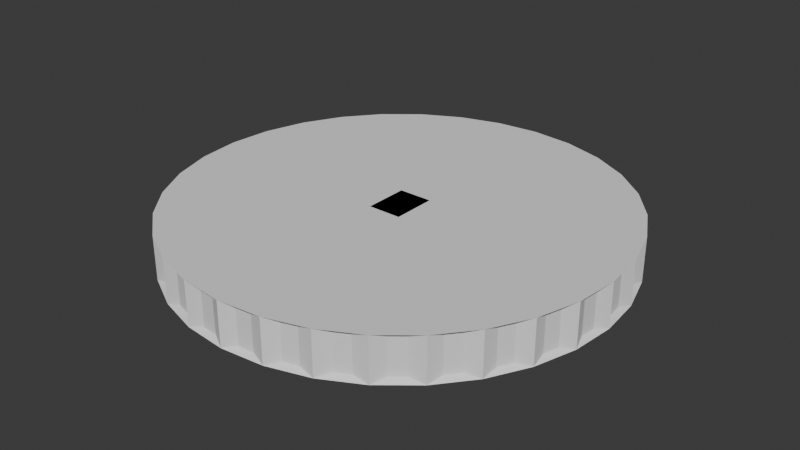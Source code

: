 # Source: PanelScroll.blend  (saved by Blender 4.1.24; exported with 4.5.12 LTS)
import bpy
from mathutils import Matrix  # noqa: F401  (used for matrix-valued properties, if any)

bpy.ops.wm.read_factory_settings(use_empty=True)
scene = bpy.context.scene
scene.name = 'Scene'

# ---- collections
col_collection = bpy.data.collections.new('Collection'); scene.collection.children.link(col_collection)

# ---- world
world_world = bpy.data.worlds.new('World'); scene.world = world_world
world_world.use_nodes = True; world_world.node_tree.nodes.clear()
_N = world_world.node_tree.nodes; _L = world_world.node_tree.links
n0 = _N.new('ShaderNodeOutputWorld'); n0.name = 'World Output'; n0.location = (300, 300)
n1 = _N.new('ShaderNodeBackground'); n1.name = 'Background'; n1.location = (10, 300)
n1.inputs[0].default_value = (0.05088, 0.05088, 0.05088, 1.0)
_L.new(n1.outputs[0], n0.inputs[0])
n0.is_active_output = True
world_world.color = (0.05088, 0.05088, 0.05088)
world_world.use_sun_shadow = False
world_world.sun_shadow_jitter_overblur = 0.0

# ---- meshes
me_cylinder = bpy.data.meshes.new('Cylinder')
me_cylinder.from_pydata([(-1.51e-08, 1.0, 1.0), (1.51e-08, 1.0, -1.0), (-0.1951, 0.9808, 1.0), (-0.1951, 0.9808, -1.0), (-0.3827, 0.9239, 1.0), (-0.3827, 0.9239, -1.0), (-0.5556, 0.8315, 1.0), (-0.5556, 0.8315, -1.0), (-0.7071, 0.7071, 1.0), (-0.7071, 0.7071, -1.0), (-0.8315, 0.5556, 1.0), (-0.8315, 0.5556, -1.0), (-0.9239, 0.3827, 1.0), (-0.9239, 0.3827, -1.0), (-0.9808, 0.1951, 1.0), (-0.9808, 0.1951, -1.0), (-1.0, 0.0, 1.0), (-1.0, 0.0, -1.0), (-0.9808, -0.1951, 1.0), (-0.9808, -0.1951, -1.0), (-0.9239, -0.3827, 1.0), (-0.9239, -0.3827, -1.0), (-0.8315, -0.5556, 1.0), (-0.8315, -0.5556, -1.0), (-0.7071, -0.7071, 1.0), (-0.7071, -0.7071, -1.0), (-0.5556, -0.8315, 1.0), (-0.5556, -0.8315, -1.0), (-0.3827, -0.9239, 1.0), (-0.3827, -0.9239, -1.0), (-0.1951, -0.9808, 1.0), (-0.1951, -0.9808, -1.0), (-1.51e-08, -1.0, 1.0), (1.51e-08, -1.0, -1.0), (0.1951, -0.9808, 1.0), (0.1951, -0.9808, -1.0), (0.3827, -0.9239, 1.0), (0.3827, -0.9239, -1.0), (0.5556, -0.8315, 1.0), (0.5556, -0.8315, -1.0), (0.7071, -0.7071, 1.0), (0.7071, -0.7071, -1.0), (0.8315, -0.5556, 1.0), (0.8315, -0.5556, -1.0), (0.9239, -0.3827, 1.0), (0.9239, -0.3827, -1.0), (0.9808, -0.1951, 1.0), (0.9808, -0.1951, -1.0), (1.0, 0.0, 1.0), (1.0, 0.0, -1.0), (0.9808, 0.1951, 1.0), (0.9808, 0.1951, -1.0), (0.9239, 0.3827, 1.0), (0.9239, 0.3827, -1.0), (0.8315, 0.5556, 1.0), (0.8315, 0.5556, -1.0), (0.7071, 0.7071, 1.0), (0.7071, 0.7071, -1.0), (0.5556, 0.8315, 1.0), (0.5556, 0.8315, -1.0), (0.3827, 0.9239, 1.0), (0.3827, 0.9239, -1.0), (0.1951, 0.9808, 1.0), (0.1951, 0.9808, -1.0), (-0.06028, 0.9681, 0.838), (-0.06028, 0.9681, -0.838), (-0.1297, 0.9612, -0.838), (-0.1297, 0.9612, 0.838), (-0.248, 0.9377, 0.838), (-0.248, 0.9377, -0.838), (-0.3148, 0.9174, -0.838), (-0.3148, 0.9174, 0.838), (-0.4262, 0.8713, 0.838), (-0.4262, 0.8713, -0.838), (-0.4877, 0.8384, -0.838), (-0.4877, 0.8384, 0.838), (-0.5879, 0.7714, 0.838), (-0.5879, 0.7714, -0.838), (-0.6419, 0.7271, -0.838), (-0.6419, 0.7271, 0.838), (-0.7271, 0.6419, 0.838), (-0.7271, 0.6419, -0.838), (-0.7714, 0.5879, -0.838), (-0.7714, 0.5879, 0.838), (-0.8384, 0.4877, 0.838), (-0.8384, 0.4877, -0.838), (-0.8713, 0.4262, -0.838), (-0.8713, 0.4262, 0.838), (-0.9174, 0.3148, 0.838), (-0.9174, 0.3148, -0.838), (-0.9377, 0.248, -0.838), (-0.9377, 0.248, 0.838), (-0.9612, 0.1297, 0.838), (-0.9612, 0.1297, -0.838), (-0.9681, 0.06028, -0.838), (-0.9681, 0.06028, 0.838), (-0.9681, -0.06028, 0.838), (-0.9681, -0.06028, -0.838), (-0.9612, -0.1297, -0.838), (-0.9612, -0.1297, 0.838), (-0.9377, -0.248, 0.838), (-0.9377, -0.248, -0.838), (-0.9174, -0.3148, -0.838), (-0.9174, -0.3148, 0.838), (-0.8713, -0.4262, 0.838), (-0.8713, -0.4262, -0.838), (-0.8384, -0.4877, -0.838), (-0.8384, -0.4877, 0.838), (-0.7714, -0.5879, 0.838), (-0.7714, -0.5879, -0.838), (-0.7271, -0.6419, -0.838), (-0.7271, -0.6419, 0.838), (-0.6419, -0.7271, 0.838), (-0.6419, -0.7271, -0.838), (-0.5879, -0.7714, -0.838), (-0.5879, -0.7714, 0.838), (-0.4877, -0.8384, 0.838), (-0.4877, -0.8384, -0.838), (-0.4262, -0.8713, -0.838), (-0.4262, -0.8713, 0.838), (-0.3148, -0.9174, 0.838), (-0.3148, -0.9174, -0.838), (-0.248, -0.9377, -0.838), (-0.248, -0.9377, 0.838), (-0.1297, -0.9612, 0.838), (-0.1297, -0.9612, -0.838), (-0.06028, -0.9681, -0.838), (-0.06028, -0.9681, 0.838), (0.06028, -0.9681, 0.838), (0.06028, -0.9681, -0.838), (0.1297, -0.9612, -0.838), (0.1297, -0.9612, 0.838), (0.248, -0.9377, 0.838), (0.248, -0.9377, -0.838), (0.3148, -0.9174, -0.838), (0.3148, -0.9174, 0.838), (0.4262, -0.8713, 0.838), (0.4262, -0.8713, -0.838), (0.4877, -0.8384, -0.838), (0.4877, -0.8384, 0.838), (0.5879, -0.7714, 0.838), (0.5879, -0.7714, -0.838), (0.6419, -0.7271, -0.838), (0.6419, -0.7271, 0.838), (0.7271, -0.6419, 0.838), (0.7271, -0.6419, -0.838), (0.7714, -0.5879, -0.838), (0.7714, -0.5879, 0.838), (0.8384, -0.4877, 0.838), (0.8384, -0.4877, -0.838), (0.8713, -0.4262, -0.838), (0.8713, -0.4262, 0.838), (0.9174, -0.3148, 0.838), (0.9174, -0.3148, -0.838), (0.9377, -0.248, -0.838), (0.9377, -0.248, 0.838), (0.9612, -0.1297, 0.838), (0.9612, -0.1297, -0.838), (0.9681, -0.06028, -0.838), (0.9681, -0.06028, 0.838), (0.9681, 0.06028, 0.838), (0.9681, 0.06028, -0.838), (0.9612, 0.1297, -0.838), (0.9612, 0.1297, 0.838), (0.9377, 0.248, 0.838), (0.9377, 0.248, -0.838), (0.9174, 0.3148, -0.838), (0.9174, 0.3148, 0.838), (0.8713, 0.4262, 0.838), (0.8713, 0.4262, -0.838), (0.8384, 0.4877, -0.838), (0.8384, 0.4877, 0.838), (0.7714, 0.5879, 0.838), (0.7714, 0.5879, -0.838), (0.7271, 0.6419, -0.838), (0.7271, 0.6419, 0.838), (0.6419, 0.7271, 0.838), (0.6419, 0.7271, -0.838), (0.5879, 0.7714, -0.838), (0.5879, 0.7714, 0.838), (0.4877, 0.8384, 0.838), (0.4877, 0.8384, -0.838), (0.4262, 0.8713, -0.838), (0.4262, 0.8713, 0.838), (0.3148, 0.9174, 0.838), (0.3148, 0.9174, -0.838), (0.248, 0.9377, -0.838), (0.248, 0.9377, 0.838), (0.1297, 0.9612, 0.838), (0.1297, 0.9612, -0.838), (0.06028, 0.9681, -0.838), (0.06028, 0.9681, 0.838)], [], [(64, 65, 66, 67), (68, 69, 70, 71), (72, 73, 74, 75), (76, 77, 78, 79), (80, 81, 82, 83), (84, 85, 86, 87), (88, 89, 90, 91), (92, 93, 94, 95), (96, 97, 98, 99), (100, 101, 102, 103), (104, 105, 106, 107), (108, 109, 110, 111), (112, 113, 114, 115), (116, 117, 118, 119), (120, 121, 122, 123), (124, 125, 126, 127), (128, 129, 130, 131), (132, 133, 134, 135), (136, 137, 138, 139), (140, 141, 142, 143), (144, 145, 146, 147), (148, 149, 150, 151), (152, 153, 154, 155), (156, 157, 158, 159), (160, 161, 162, 163), (164, 165, 166, 167), (168, 169, 170, 171), (172, 173, 174, 175), (176, 177, 178, 179), (180, 181, 182, 183), (3, 1, 63, 61, 59, 57, 55, 53, 51, 49, 47, 45, 43, 41, 39, 37, 35, 33, 31, 29, 27, 25, 23, 21, 19, 17, 15, 13, 11, 9, 7, 5), (184, 185, 186, 187), (188, 189, 190, 191), (0, 2, 4, 6, 8, 10, 12, 14, 16, 18, 20, 22, 24, 26, 28, 30, 32, 34, 36, 38, 40, 42, 44, 46, 48, 50, 52, 54, 56, 58, 60, 62), (0, 1, 65, 64), (1, 3, 66, 65), (3, 2, 67, 66), (2, 0, 64, 67), (2, 3, 69, 68), (3, 5, 70, 69), (5, 4, 71, 70), (4, 2, 68, 71), (4, 5, 73, 72), (5, 7, 74, 73), (7, 6, 75, 74), (6, 4, 72, 75), (6, 7, 77, 76), (7, 9, 78, 77), (9, 8, 79, 78), (8, 6, 76, 79), (8, 9, 81, 80), (9, 11, 82, 81), (11, 10, 83, 82), (10, 8, 80, 83), (10, 11, 85, 84), (11, 13, 86, 85), (13, 12, 87, 86), (12, 10, 84, 87), (12, 13, 89, 88), (13, 15, 90, 89), (15, 14, 91, 90), (14, 12, 88, 91), (14, 15, 93, 92), (15, 17, 94, 93), (17, 16, 95, 94), (16, 14, 92, 95), (16, 17, 97, 96), (17, 19, 98, 97), (19, 18, 99, 98), (18, 16, 96, 99), (18, 19, 101, 100), (19, 21, 102, 101), (21, 20, 103, 102), (20, 18, 100, 103), (20, 21, 105, 104), (21, 23, 106, 105), (23, 22, 107, 106), (22, 20, 104, 107), (22, 23, 109, 108), (23, 25, 110, 109), (25, 24, 111, 110), (24, 22, 108, 111), (24, 25, 113, 112), (25, 27, 114, 113), (27, 26, 115, 114), (26, 24, 112, 115), (26, 27, 117, 116), (27, 29, 118, 117), (29, 28, 119, 118), (28, 26, 116, 119), (28, 29, 121, 120), (29, 31, 122, 121), (31, 30, 123, 122), (30, 28, 120, 123), (30, 31, 125, 124), (31, 33, 126, 125), (33, 32, 127, 126), (32, 30, 124, 127), (32, 33, 129, 128), (33, 35, 130, 129), (35, 34, 131, 130), (34, 32, 128, 131), (34, 35, 133, 132), (35, 37, 134, 133), (37, 36, 135, 134), (36, 34, 132, 135), (36, 37, 137, 136), (37, 39, 138, 137), (39, 38, 139, 138), (38, 36, 136, 139), (38, 39, 141, 140), (39, 41, 142, 141), (41, 40, 143, 142), (40, 38, 140, 143), (40, 41, 145, 144), (41, 43, 146, 145), (43, 42, 147, 146), (42, 40, 144, 147), (42, 43, 149, 148), (43, 45, 150, 149), (45, 44, 151, 150), (44, 42, 148, 151), (44, 45, 153, 152), (45, 47, 154, 153), (47, 46, 155, 154), (46, 44, 152, 155), (46, 47, 157, 156), (47, 49, 158, 157), (49, 48, 159, 158), (48, 46, 156, 159), (48, 49, 161, 160), (49, 51, 162, 161), (51, 50, 163, 162), (50, 48, 160, 163), (50, 51, 165, 164), (51, 53, 166, 165), (53, 52, 167, 166), (52, 50, 164, 167), (52, 53, 169, 168), (53, 55, 170, 169), (55, 54, 171, 170), (54, 52, 168, 171), (54, 55, 173, 172), (55, 57, 174, 173), (57, 56, 175, 174), (56, 54, 172, 175), (56, 57, 177, 176), (57, 59, 178, 177), (59, 58, 179, 178), (58, 56, 176, 179), (58, 59, 181, 180), (59, 61, 182, 181), (61, 60, 183, 182), (60, 58, 180, 183), (60, 61, 185, 184), (61, 63, 186, 185), (63, 62, 187, 186), (62, 60, 184, 187), (62, 63, 189, 188), (63, 1, 190, 189), (1, 0, 191, 190), (0, 62, 188, 191)])
_uv = me_cylinder.uv_layers.new(name='UVMap')
_uv.uv.foreach_set('vector', [0.9906, 0.5147, 0.9906, 0.9853, 0.9781, 0.9853, 0.9781, 0.5147, 0.9594, 0.5147, 0.9594, 0.9853, 0.9469, 0.9853, 0.9469, 0.5147, 0.9281, 0.5147, 0.9281, 0.9853, 0.9156, 0.9853, 0.9156, 0.5147, 0.8969, 0.5147, 0.8969, 0.9853, 0.8844, 0.9853, 0.8844, 0.5147, 0.8656, 0.5147, 0.8656, 0.9853, 0.8531, 0.9853, 0.8531, 0.5147, 0.8344, 0.5147, 0.8344, 0.9853, 0.8219, 0.9853, 0.8219, 0.5147, 0.8031, 0.5147, 0.8031, 0.9853, 0.7906, 0.9853, 0.7906, 0.5147, 0.7719, 0.5147, 0.7719, 0.9853, 0.7594, 0.9853, 0.7594, 0.5147, 0.7406, 0.5147, 0.7406, 0.9853, 0.7281, 0.9853, 0.7281, 0.5147, 0.7094, 0.5147, 0.7094, 0.9853, 0.6969, 0.9853, 0.6969, 0.5147, 0.6781, 0.5147, 0.6781, 0.9853, 0.6656, 0.9853, 0.6656, 0.5147, 0.6469, 0.5147, 0.6469, 0.9853, 0.6344, 0.9853, 0.6344, 0.5147, 0.6156, 0.5147, 0.6156, 0.9853, 0.6031, 0.9853, 0.6031, 0.5147, 0.5844, 0.5147, 0.5844, 0.9853, 0.5719, 0.9853, 0.5719, 0.5147, 0.5531, 0.5147, 0.5531, 0.9853, 0.5406, 0.9853, 0.5406, 0.5147, 0.5219, 0.5147, 0.5219, 0.9853, 0.5094, 0.9853, 0.5094, 0.5147, 0.4906, 0.5147, 0.4906, 0.9853, 0.4781, 0.9853, 0.4781, 0.5147, 0.4594, 0.5147, 0.4594, 0.9853, 0.4469, 0.9853, 0.4469, 0.5147, 0.4281, 0.5147, 0.4281, 0.9853, 0.4156, 0.9853, 0.4156, 0.5147, 0.3969, 0.5147, 0.3969, 0.9853, 0.3844, 0.9853, 0.3844, 0.5147, 0.3656, 0.5147, 0.3656, 0.9853, 0.3531, 0.9853, 0.3531, 0.5147, 0.3344, 0.5147, 0.3344, 0.9853, 0.3219, 0.9853, 0.3219, 0.5147, 0.3031, 0.5147, 0.3031, 0.9853, 0.2906, 0.9853, 0.2906, 0.5147, 0.2719, 0.5147, 0.2719, 0.9853, 0.2594, 0.9853, 0.2594, 0.5147, 0.2406, 0.5147, 0.2406, 0.9853, 0.2281, 0.9853, 0.2281, 0.5147, 0.2094, 0.5147, 0.2094, 0.9853, 0.1969, 0.9853, 0.1969, 0.5147, 0.1781, 0.5147, 0.1781, 0.9853, 0.1656, 0.9853, 0.1656, 0.5147, 0.1469, 0.5147, 0.1469, 0.9853, 0.1344, 0.9853, 0.1344, 0.5147, 0.1156, 0.5147, 0.1156, 0.9853, 0.1031, 0.9853, 0.1031, 0.5147, 0.08437, 0.5147, 0.08437, 0.9853, 0.07188, 0.9853, 0.07188, 0.5147, 0.2968, 0.4854, 0.25, 0.49, 0.2032, 0.4854, 0.1582, 0.4717, 0.1167, 0.4496, 0.08029, 0.4197, 0.05045, 0.3833, 0.02827, 0.3418, 0.01461, 0.2968, 0.01, 0.25, 0.01461, 0.2032, 0.02827, 0.1582, 0.05045, 0.1167, 0.08029, 0.08029, 0.1167, 0.05045, 0.1582, 0.02827, 0.2032, 0.01461, 0.25, 0.01, 0.2968, 0.01461, 0.3418, 0.02827, 0.3833, 0.05045, 0.4197, 0.08029, 0.4496, 0.1167, 0.4717, 0.1582, 0.4854, 0.2032, 0.49, 0.25, 0.4854, 0.2968, 0.4717, 0.3418, 0.4496, 0.3833, 0.4197, 0.4197, 0.3833, 0.4496, 0.3418, 0.4717, 0.05312, 0.5147, 0.05312, 0.9853, 0.04063, 0.9853, 0.04063, 0.5147, 0.02187, 0.5147, 0.02187, 0.9853, 0.009378, 0.9853, 0.009378, 0.5147, 0.75, 0.49, 0.7968, 0.4854, 0.8418, 0.4717, 0.8833, 0.4496, 0.9197, 0.4197, 0.9496, 0.3833, 0.9717, 0.3418, 0.9854, 0.2968, 0.99, 0.25, 0.9854, 0.2032, 0.9717, 0.1582, 0.9496, 0.1167, 0.9197, 0.08029, 0.8833, 0.05045, 0.8418, 0.02827, 0.7968, 0.01461, 0.75, 0.01, 0.7032, 0.01461, 0.6582, 0.02827, 0.6167, 0.05045, 0.5803, 0.08029, 0.5504, 0.1167, 0.5283, 0.1582, 0.5146, 0.2032, 0.51, 0.25, 0.5146, 0.2968, 0.5283, 0.3418, 0.5504, 0.3833, 0.5803, 0.4197, 0.6167, 0.4496, 0.6582, 0.4717, 0.7032, 0.4854, 1.0, 0.5, 1.0, 1.0, 0.9906, 0.9853, 0.9906, 0.5147, 1.0, 1.0, 0.9688, 1.0, 0.9781, 0.9853, 0.9906, 0.9853, 0.9688, 1.0, 0.9688, 0.5, 0.9781, 0.5147, 0.9781, 0.9853, 0.9688, 0.5, 1.0, 0.5, 0.9906, 0.5147, 0.9781, 0.5147, 0.9688, 0.5, 0.9688, 1.0, 0.9594, 0.9853, 0.9594, 0.5147, 0.9688, 1.0, 0.9375, 1.0, 0.9469, 0.9853, 0.9594, 0.9853, 0.9375, 1.0, 0.9375, 0.5, 0.9469, 0.5147, 0.9469, 0.9853, 0.9375, 0.5, 0.9688, 0.5, 0.9594, 0.5147, 0.9469, 0.5147, 0.9375, 0.5, 0.9375, 1.0, 0.9281, 0.9853, 0.9281, 0.5147, 0.9375, 1.0, 0.9062, 1.0, 0.9156, 0.9853, 0.9281, 0.9853, 0.9062, 1.0, 0.9062, 0.5, 0.9156, 0.5147, 0.9156, 0.9853, 0.9062, 0.5, 0.9375, 0.5, 0.9281, 0.5147, 0.9156, 0.5147, 0.9062, 0.5, 0.9062, 1.0, 0.8969, 0.9853, 0.8969, 0.5147, 0.9062, 1.0, 0.875, 1.0, 0.8844, 0.9853, 0.8969, 0.9853, 0.875, 1.0, 0.875, 0.5, 0.8844, 0.5147, 0.8844, 0.9853, 0.875, 0.5, 0.9062, 0.5, 0.8969, 0.5147, 0.8844, 0.5147, 0.875, 0.5, 0.875, 1.0, 0.8656, 0.9853, 0.8656, 0.5147, 0.875, 1.0, 0.8438, 1.0, 0.8531, 0.9853, 0.8656, 0.9853, 0.8438, 1.0, 0.8438, 0.5, 0.8531, 0.5147, 0.8531, 0.9853, 0.8438, 0.5, 0.875, 0.5, 0.8656, 0.5147, 0.8531, 0.5147, 0.8438, 0.5, 0.8438, 1.0, 0.8344, 0.9853, 0.8344, 0.5147, 0.8438, 1.0, 0.8125, 1.0, 0.8219, 0.9853, 0.8344, 0.9853, 0.8125, 1.0, 0.8125, 0.5, 0.8219, 0.5147, 0.8219, 0.9853, 0.8125, 0.5, 0.8438, 0.5, 0.8344, 0.5147, 0.8219, 0.5147, 0.8125, 0.5, 0.8125, 1.0, 0.8031, 0.9853, 0.8031, 0.5147, 0.8125, 1.0, 0.7812, 1.0, 0.7906, 0.9853, 0.8031, 0.9853, 0.7812, 1.0, 0.7812, 0.5, 0.7906, 0.5147, 0.7906, 0.9853, 0.7812, 0.5, 0.8125, 0.5, 0.8031, 0.5147, 0.7906, 0.5147, 0.7812, 0.5, 0.7812, 1.0, 0.7719, 0.9853, 0.7719, 0.5147, 0.7812, 1.0, 0.75, 1.0, 0.7594, 0.9853, 0.7719, 0.9853, 0.75, 1.0, 0.75, 0.5, 0.7594, 0.5147, 0.7594, 0.9853, 0.75, 0.5, 0.7812, 0.5, 0.7719, 0.5147, 0.7594, 0.5147, 0.75, 0.5, 0.75, 1.0, 0.7406, 0.9853, 0.7406, 0.5147, 0.75, 1.0, 0.7188, 1.0, 0.7281, 0.9853, 0.7406, 0.9853, 0.7188, 1.0, 0.7188, 0.5, 0.7281, 0.5147, 0.7281, 0.9853, 0.7188, 0.5, 0.75, 0.5, 0.7406, 0.5147, 0.7281, 0.5147, 0.7188, 0.5, 0.7188, 1.0, 0.7094, 0.9853, 0.7094, 0.5147, 0.7188, 1.0, 0.6875, 1.0, 0.6969, 0.9853, 0.7094, 0.9853, 0.6875, 1.0, 0.6875, 0.5, 0.6969, 0.5147, 0.6969, 0.9853, 0.6875, 0.5, 0.7188, 0.5, 0.7094, 0.5147, 0.6969, 0.5147, 0.6875, 0.5, 0.6875, 1.0, 0.6781, 0.9853, 0.6781, 0.5147, 0.6875, 1.0, 0.6562, 1.0, 0.6656, 0.9853, 0.6781, 0.9853, 0.6562, 1.0, 0.6562, 0.5, 0.6656, 0.5147, 0.6656, 0.9853, 0.6562, 0.5, 0.6875, 0.5, 0.6781, 0.5147, 0.6656, 0.5147, 0.6562, 0.5, 0.6562, 1.0, 0.6469, 0.9853, 0.6469, 0.5147, 0.6562, 1.0, 0.625, 1.0, 0.6344, 0.9853, 0.6469, 0.9853, 0.625, 1.0, 0.625, 0.5, 0.6344, 0.5147, 0.6344, 0.9853, 0.625, 0.5, 0.6562, 0.5, 0.6469, 0.5147, 0.6344, 0.5147, 0.625, 0.5, 0.625, 1.0, 0.6156, 0.9853, 0.6156, 0.5147, 0.625, 1.0, 0.5938, 1.0, 0.6031, 0.9853, 0.6156, 0.9853, 0.5938, 1.0, 0.5938, 0.5, 0.6031, 0.5147, 0.6031, 0.9853, 0.5938, 0.5, 0.625, 0.5, 0.6156, 0.5147, 0.6031, 0.5147, 0.5938, 0.5, 0.5938, 1.0, 0.5844, 0.9853, 0.5844, 0.5147, 0.5938, 1.0, 0.5625, 1.0, 0.5719, 0.9853, 0.5844, 0.9853, 0.5625, 1.0, 0.5625, 0.5, 0.5719, 0.5147, 0.5719, 0.9853, 0.5625, 0.5, 0.5938, 0.5, 0.5844, 0.5147, 0.5719, 0.5147, 0.5625, 0.5, 0.5625, 1.0, 0.5531, 0.9853, 0.5531, 0.5147, 0.5625, 1.0, 0.5312, 1.0, 0.5406, 0.9853, 0.5531, 0.9853, 0.5312, 1.0, 0.5312, 0.5, 0.5406, 0.5147, 0.5406, 0.9853, 0.5312, 0.5, 0.5625, 0.5, 0.5531, 0.5147, 0.5406, 0.5147, 0.5312, 0.5, 0.5312, 1.0, 0.5219, 0.9853, 0.5219, 0.5147, 0.5312, 1.0, 0.5, 1.0, 0.5094, 0.9853, 0.5219, 0.9853, 0.5, 1.0, 0.5, 0.5, 0.5094, 0.5147, 0.5094, 0.9853, 0.5, 0.5, 0.5312, 0.5, 0.5219, 0.5147, 0.5094, 0.5147, 0.5, 0.5, 0.5, 1.0, 0.4906, 0.9853, 0.4906, 0.5147, 0.5, 1.0, 0.4688, 1.0, 0.4781, 0.9853, 0.4906, 0.9853, 0.4688, 1.0, 0.4688, 0.5, 0.4781, 0.5147, 0.4781, 0.9853, 0.4688, 0.5, 0.5, 0.5, 0.4906, 0.5147, 0.4781, 0.5147, 0.4688, 0.5, 0.4688, 1.0, 0.4594, 0.9853, 0.4594, 0.5147, 0.4688, 1.0, 0.4375, 1.0, 0.4469, 0.9853, 0.4594, 0.9853, 0.4375, 1.0, 0.4375, 0.5, 0.4469, 0.5147, 0.4469, 0.9853, 0.4375, 0.5, 0.4688, 0.5, 0.4594, 0.5147, 0.4469, 0.5147, 0.4375, 0.5, 0.4375, 1.0, 0.4281, 0.9853, 0.4281, 0.5147, 0.4375, 1.0, 0.4062, 1.0, 0.4156, 0.9853, 0.4281, 0.9853, 0.4062, 1.0, 0.4062, 0.5, 0.4156, 0.5147, 0.4156, 0.9853, 0.4062, 0.5, 0.4375, 0.5, 0.4281, 0.5147, 0.4156, 0.5147, 0.4062, 0.5, 0.4062, 1.0, 0.3969, 0.9853, 0.3969, 0.5147, 0.4062, 1.0, 0.375, 1.0, 0.3844, 0.9853, 0.3969, 0.9853, 0.375, 1.0, 0.375, 0.5, 0.3844, 0.5147, 0.3844, 0.9853, 0.375, 0.5, 0.4062, 0.5, 0.3969, 0.5147, 0.3844, 0.5147, 0.375, 0.5, 0.375, 1.0, 0.3656, 0.9853, 0.3656, 0.5147, 0.375, 1.0, 0.3438, 1.0, 0.3531, 0.9853, 0.3656, 0.9853, 0.3438, 1.0, 0.3438, 0.5, 0.3531, 0.5147, 0.3531, 0.9853, 0.3438, 0.5, 0.375, 0.5, 0.3656, 0.5147, 0.3531, 0.5147, 0.3438, 0.5, 0.3438, 1.0, 0.3344, 0.9853, 0.3344, 0.5147, 0.3438, 1.0, 0.3125, 1.0, 0.3219, 0.9853, 0.3344, 0.9853, 0.3125, 1.0, 0.3125, 0.5, 0.3219, 0.5147, 0.3219, 0.9853, 0.3125, 0.5, 0.3438, 0.5, 0.3344, 0.5147, 0.3219, 0.5147, 0.3125, 0.5, 0.3125, 1.0, 0.3031, 0.9853, 0.3031, 0.5147, 0.3125, 1.0, 0.2812, 1.0, 0.2906, 0.9853, 0.3031, 0.9853, 0.2812, 1.0, 0.2812, 0.5, 0.2906, 0.5147, 0.2906, 0.9853, 0.2812, 0.5, 0.3125, 0.5, 0.3031, 0.5147, 0.2906, 0.5147, 0.2812, 0.5, 0.2812, 1.0, 0.2719, 0.9853, 0.2719, 0.5147, 0.2812, 1.0, 0.25, 1.0, 0.2594, 0.9853, 0.2719, 0.9853, 0.25, 1.0, 0.25, 0.5, 0.2594, 0.5147, 0.2594, 0.9853, 0.25, 0.5, 0.2812, 0.5, 0.2719, 0.5147, 0.2594, 0.5147, 0.25, 0.5, 0.25, 1.0, 0.2406, 0.9853, 0.2406, 0.5147, 0.25, 1.0, 0.2188, 1.0, 0.2281, 0.9853, 0.2406, 0.9853, 0.2188, 1.0, 0.2188, 0.5, 0.2281, 0.5147, 0.2281, 0.9853, 0.2188, 0.5, 0.25, 0.5, 0.2406, 0.5147, 0.2281, 0.5147, 0.2188, 0.5, 0.2188, 1.0, 0.2094, 0.9853, 0.2094, 0.5147, 0.2188, 1.0, 0.1875, 1.0, 0.1969, 0.9853, 0.2094, 0.9853, 0.1875, 1.0, 0.1875, 0.5, 0.1969, 0.5147, 0.1969, 0.9853, 0.1875, 0.5, 0.2188, 0.5, 0.2094, 0.5147, 0.1969, 0.5147, 0.1875, 0.5, 0.1875, 1.0, 0.1781, 0.9853, 0.1781, 0.5147, 0.1875, 1.0, 0.1562, 1.0, 0.1656, 0.9853, 0.1781, 0.9853, 0.1562, 1.0, 0.1562, 0.5, 0.1656, 0.5147, 0.1656, 0.9853, 0.1562, 0.5, 0.1875, 0.5, 0.1781, 0.5147, 0.1656, 0.5147, 0.1562, 0.5, 0.1562, 1.0, 0.1469, 0.9853, 0.1469, 0.5147, 0.1562, 1.0, 0.125, 1.0, 0.1344, 0.9853, 0.1469, 0.9853, 0.125, 1.0, 0.125, 0.5, 0.1344, 0.5147, 0.1344, 0.9853, 0.125, 0.5, 0.1562, 0.5, 0.1469, 0.5147, 0.1344, 0.5147, 0.125, 0.5, 0.125, 1.0, 0.1156, 0.9853, 0.1156, 0.5147, 0.125, 1.0, 0.09375, 1.0, 0.1031, 0.9853, 0.1156, 0.9853, 0.09375, 1.0, 0.09375, 0.5, 0.1031, 0.5147, 0.1031, 0.9853, 0.09375, 0.5, 0.125, 0.5, 0.1156, 0.5147, 0.1031, 0.5147, 0.09375, 0.5, 0.09375, 1.0, 0.08437, 0.9853, 0.08437, 0.5147, 0.09375, 1.0, 0.0625, 1.0, 0.07188, 0.9853, 0.08437, 0.9853, 0.0625, 1.0, 0.0625, 0.5, 0.07188, 0.5147, 0.07188, 0.9853, 0.0625, 0.5, 0.09375, 0.5, 0.08437, 0.5147, 0.07188, 0.5147, 0.0625, 0.5, 0.0625, 1.0, 0.05312, 0.9853, 0.05312, 0.5147, 0.0625, 1.0, 0.03125, 1.0, 0.04063, 0.9853, 0.05312, 0.9853, 0.03125, 1.0, 0.03125, 0.5, 0.04063, 0.5147, 0.04063, 0.9853, 0.03125, 0.5, 0.0625, 0.5, 0.05312, 0.5147, 0.04063, 0.5147, 0.03125, 0.5, 0.03125, 1.0, 0.02187, 0.9853, 0.02187, 0.5147, 0.03125, 1.0, 0.0, 1.0, 0.009378, 0.9853, 0.02187, 0.9853, 0.0, 1.0, 0.0, 0.5, 0.009378, 0.5147, 0.009378, 0.9853, 0.0, 0.5, 0.03125, 0.5, 0.02187, 0.5147, 0.009378, 0.5147])
me_cylinder.update()
me_cube_001 = bpy.data.meshes.new('Cube.001')
me_cube_001.from_pydata([(-1.0, -1.0, -1.0), (-1.0, -1.0, 1.0), (-1.0, 1.0, -1.0), (-1.0, 1.0, 1.0), (1.0, -1.0, -1.0), (1.0, -1.0, 1.0), (1.0, 1.0, -1.0), (1.0, 1.0, 1.0)], [], [(0, 1, 3, 2), (2, 3, 7, 6), (6, 7, 5, 4), (4, 5, 1, 0), (2, 6, 4, 0), (7, 3, 1, 5)])
_uv = me_cube_001.uv_layers.new(name='UVMap')
_uv.uv.foreach_set('vector', [0.375, 0.0, 0.625, 0.0, 0.625, 0.25, 0.375, 0.25, 0.375, 0.25, 0.625, 0.25, 0.625, 0.5, 0.375, 0.5, 0.375, 0.5, 0.625, 0.5, 0.625, 0.75, 0.375, 0.75, 0.375, 0.75, 0.625, 0.75, 0.625, 1.0, 0.375, 1.0, 0.125, 0.5, 0.375, 0.5, 0.375, 0.75, 0.125, 0.75, 0.625, 0.5, 0.875, 0.5, 0.875, 0.75, 0.625, 0.75])
me_cube_001.update()

# ---- objects
ob_cylinder = bpy.data.objects.new('Cylinder', me_cylinder)
ob_panelscroll = bpy.data.objects.new('PanelScroll', me_cube_001)

# ---- transforms, parenting, visibility, modifiers, constraints
ob_cylinder.parent = ob_panelscroll
ob_cylinder.matrix_parent_inverse = Matrix(((131.6, -0.0, 0.0, -0.0), (-0.0, 100.0, -0.0, 0.0), (0.0, -0.0, 100.0, -0.0), (-0.0, 0.0, -0.0, 1.0)))
ob_cylinder.location = (0.0, 0.0, 0.0)
ob_cylinder.scale = (0.1, 0.1, 0.01)
ob_panelscroll.location = (0.0, 0.0, 0.0)
ob_panelscroll.scale = (0.0076, 0.01, 0.01)

# ---- collection membership
col_collection.objects.link(ob_cylinder)
col_collection.objects.link(ob_panelscroll)

# ---- scene / render settings (as saved in the file)
scene.frame_start = 1; scene.frame_end = 250; scene.frame_set(1)
scene.render.engine = 'BLENDER_EEVEE_NEXT'
scene.cycles.sampling_pattern = 'TABULATED_SOBOL'
scene.eevee.ray_tracing_options.trace_max_roughness = 0.0
bpy.context.view_layer.update()

# ---- added for rendering (the .blend has no active camera and no usable light): camera, sun
cam_auto = bpy.data.cameras.new('AutoCamera')
cam_auto.lens = 50.0
cam_auto.sensor_width = 36.0
cam_auto.clip_end = 1000.0
ob_auto_camera = bpy.data.objects.new('AutoCamera', cam_auto)
scene.collection.objects.link(ob_auto_camera)
ob_auto_camera.location = (0.262346, -0.314816, 0.209877)
ob_auto_camera.rotation_euler = (1.09748, -7.21219e-08, 0.694738)
scene.camera = ob_auto_camera
light_auto_sun = bpy.data.lights.new('AutoSun', 'SUN')
light_auto_sun.energy = 3.0
light_auto_sun.angle = 0.0523599
ob_auto_sun = bpy.data.objects.new('AutoSun', light_auto_sun)
scene.collection.objects.link(ob_auto_sun)
ob_auto_sun.rotation_euler = (0.872665, 0.174533, 0.523599)
bpy.context.view_layer.update()
